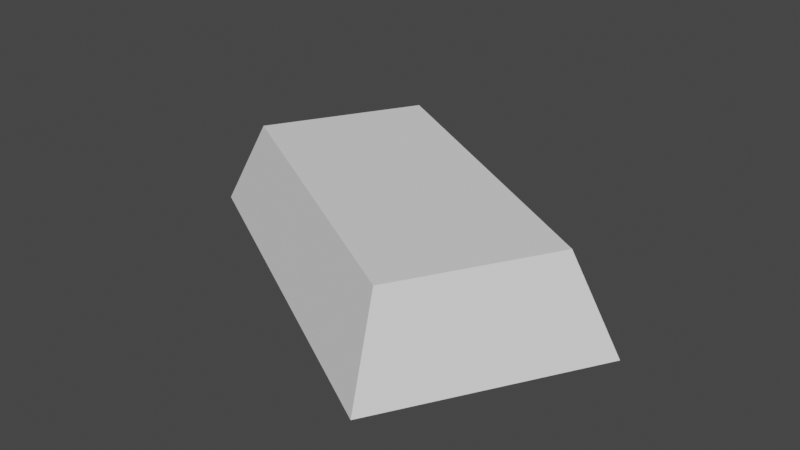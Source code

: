 # Source: IronBar.blend  (saved by Blender 3.3.6; exported with 4.5.12 LTS)
import bpy
from mathutils import Matrix  # noqa: F401  (used for matrix-valued properties, if any)

bpy.ops.wm.read_factory_settings(use_empty=True)
scene = bpy.context.scene
scene.name = 'Scene'

# ---- collections
col_collection = bpy.data.collections.new('Collection'); scene.collection.children.link(col_collection)

# ---- world
world_world = bpy.data.worlds.new('World'); scene.world = world_world
world_world.use_nodes = True; world_world.node_tree.nodes.clear()
_N = world_world.node_tree.nodes; _L = world_world.node_tree.links
n0 = _N.new('ShaderNodeOutputWorld'); n0.name = 'World Output'; n0.location = (300, 300)
n1 = _N.new('ShaderNodeBackground'); n1.name = 'Background'; n1.location = (10, 300)
n1.inputs[0].default_value = (0.05088, 0.05088, 0.05088, 1.0)
_L.new(n1.outputs[0], n0.inputs[0])
n0.is_active_output = True
world_world.color = (0.05088, 0.05088, 0.05088)
world_world.use_sun_shadow = False
world_world.sun_shadow_jitter_overblur = 0.0

# ---- meshes
me_cube = bpy.data.meshes.new('Cube')
me_cube.from_pydata([(-0.2376, 0.003253, 0.001696), (-0.19, 0.01239, 0.09279), (-0.1216, 0.2042, 0.001696), (-0.1057, 0.1584, 0.09279), (0.1216, -0.2042, 0.001696), (0.1057, -0.1584, 0.09279), (0.2376, -0.003253, 0.001696), (0.19, -0.01239, 0.09279)], [], [(0, 1, 3, 2), (2, 3, 7, 6), (6, 7, 5, 4), (4, 5, 1, 0), (2, 6, 4, 0), (7, 3, 1, 5)])
_uv = me_cube.uv_layers.new(name='UVMap')
_uv.uv.foreach_set('vector', [0.375, 0.0, 0.625, 0.0, 0.625, 0.25, 0.375, 0.25, 0.375, 0.25, 0.625, 0.25, 0.625, 0.5, 0.375, 0.5, 0.375, 0.5, 0.625, 0.5, 0.625, 0.75, 0.375, 0.75, 0.375, 0.75, 0.625, 0.75, 0.625, 1.0, 0.375, 1.0, 0.125, 0.5, 0.375, 0.5, 0.375, 0.75, 0.125, 0.75, 0.625, 0.5, 0.875, 0.5, 0.875, 0.75, 0.625, 0.75])
me_cube.update()

# ---- objects
ob_cube = bpy.data.objects.new('Cube', me_cube)

# ---- transforms, parenting, visibility, modifiers, constraints
ob_cube.location = (0.0, 0.0, 0.0)

# ---- collection membership
col_collection.objects.link(ob_cube)

# ---- scene / render settings (as saved in the file)
scene.frame_start = 1; scene.frame_end = 250; scene.frame_set(232)
scene.render.engine = 'BLENDER_EEVEE_NEXT'
scene.cycles.sampling_pattern = 'TABULATED_SOBOL'
scene.cycles.use_light_tree = False
scene.view_settings.view_transform = 'Filmic'
bpy.context.view_layer.update()

# ---- added for rendering (the .blend has no active camera and no usable light): camera, sun
cam_auto = bpy.data.cameras.new('AutoCamera')
cam_auto.lens = 50.0
cam_auto.sensor_width = 36.0
cam_auto.clip_end = 1000.0
ob_auto_camera = bpy.data.objects.new('AutoCamera', cam_auto)
scene.collection.objects.link(ob_auto_camera)
ob_auto_camera.location = (0.585869, -0.703043, 0.515939)
ob_auto_camera.rotation_euler = (1.09748, -7.21219e-08, 0.694738)
scene.camera = ob_auto_camera
light_auto_sun = bpy.data.lights.new('AutoSun', 'SUN')
light_auto_sun.energy = 3.0
light_auto_sun.angle = 0.0523599
ob_auto_sun = bpy.data.objects.new('AutoSun', light_auto_sun)
scene.collection.objects.link(ob_auto_sun)
ob_auto_sun.rotation_euler = (0.872665, 0.174533, 0.523599)
bpy.context.view_layer.update()
